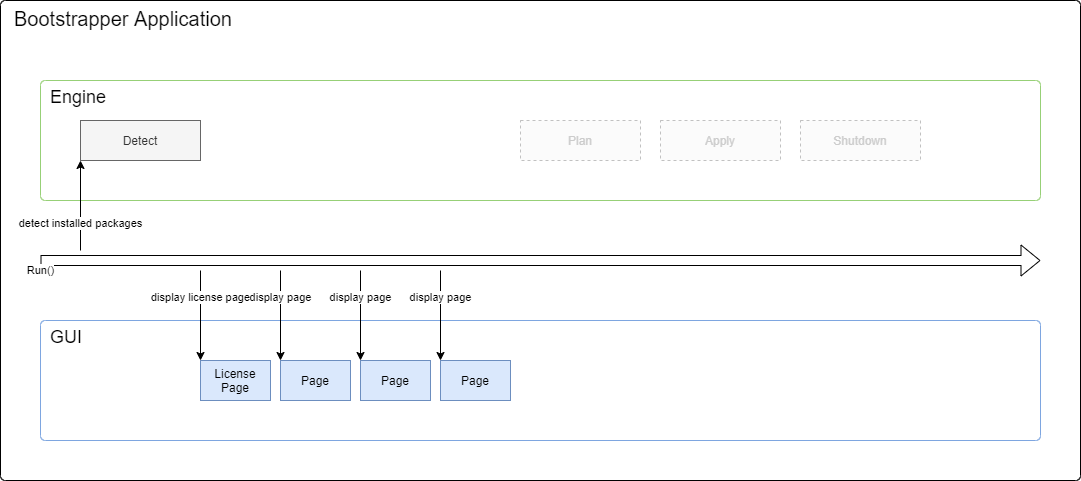

The diagram above was exported from draw.io. Its source (the exported page's mxGraphModel, read from the mxfile embedded in the PNG):
<mxGraphModel dx="1422" dy="822" grid="1" gridSize="10" guides="1" tooltips="1" connect="1" arrows="1" fold="1" page="1" pageScale="1" pageWidth="1169" pageHeight="827" math="0" shadow="0">
  <root>
    <mxCell id="0" />
    <mxCell id="1" parent="0" />
    <mxCell id="2Z-E2sFAQJpSRoVeSExa-8" value="Bootstrapper Application" style="rounded=1;whiteSpace=wrap;html=1;align=left;verticalAlign=top;fontSize=20;spacingLeft=12;arcSize=1;" parent="1" vertex="1">
      <mxGeometry x="40" y="40" width="1080" height="480" as="geometry" />
    </mxCell>
    <mxCell id="2Z-E2sFAQJpSRoVeSExa-5" value="GUI" style="rounded=1;whiteSpace=wrap;html=1;align=left;verticalAlign=top;fontSize=18;spacingLeft=8;arcSize=4;strokeColor=#7EA6E0;" parent="1" vertex="1">
      <mxGeometry x="80" y="360" width="1000" height="120" as="geometry" />
    </mxCell>
    <mxCell id="sVup1wHbTjSoKXAUhnR5-10" value="Page" style="rounded=0;whiteSpace=wrap;html=1;fillColor=#dae8fc;strokeColor=#6c8ebf;" parent="1" vertex="1">
      <mxGeometry x="320" y="400" width="70" height="40" as="geometry" />
    </mxCell>
    <mxCell id="sVup1wHbTjSoKXAUhnR5-11" value="Page" style="rounded=0;whiteSpace=wrap;html=1;fillColor=#dae8fc;strokeColor=#6c8ebf;" parent="1" vertex="1">
      <mxGeometry x="400" y="400" width="70" height="40" as="geometry" />
    </mxCell>
    <mxCell id="sVup1wHbTjSoKXAUhnR5-12" value="Page" style="rounded=0;whiteSpace=wrap;html=1;fillColor=#dae8fc;strokeColor=#6c8ebf;" parent="1" vertex="1">
      <mxGeometry x="480" y="400" width="70" height="40" as="geometry" />
    </mxCell>
    <mxCell id="sVup1wHbTjSoKXAUhnR5-15" value="License&lt;br&gt;Page" style="rounded=0;whiteSpace=wrap;html=1;fillColor=#dae8fc;strokeColor=#6c8ebf;" parent="1" vertex="1">
      <mxGeometry x="240" y="400" width="70" height="40" as="geometry" />
    </mxCell>
    <mxCell id="sVup1wHbTjSoKXAUhnR5-18" value="display page" style="endArrow=classic;html=1;" parent="1" edge="1">
      <mxGeometry x="-0.4" width="50" height="50" relative="1" as="geometry">
        <mxPoint x="320" y="310" as="sourcePoint" />
        <mxPoint x="320" y="400" as="targetPoint" />
        <mxPoint as="offset" />
      </mxGeometry>
    </mxCell>
    <mxCell id="sVup1wHbTjSoKXAUhnR5-19" value="display page" style="endArrow=classic;html=1;" parent="1" edge="1">
      <mxGeometry x="-0.4" width="50" height="50" relative="1" as="geometry">
        <mxPoint x="400" y="310" as="sourcePoint" />
        <mxPoint x="400" y="400" as="targetPoint" />
        <mxPoint as="offset" />
      </mxGeometry>
    </mxCell>
    <mxCell id="sVup1wHbTjSoKXAUhnR5-20" value="display page" style="endArrow=classic;html=1;" parent="1" edge="1">
      <mxGeometry x="-0.4" width="50" height="50" relative="1" as="geometry">
        <mxPoint x="480" y="310" as="sourcePoint" />
        <mxPoint x="480" y="400" as="targetPoint" />
        <mxPoint as="offset" />
      </mxGeometry>
    </mxCell>
    <mxCell id="sVup1wHbTjSoKXAUhnR5-24" value="display license page" style="endArrow=classic;html=1;" parent="1" edge="1">
      <mxGeometry x="-0.4" width="50" height="50" relative="1" as="geometry">
        <mxPoint x="240" y="310" as="sourcePoint" />
        <mxPoint x="240" y="399.9999999999999" as="targetPoint" />
        <mxPoint as="offset" />
      </mxGeometry>
    </mxCell>
    <mxCell id="2Z-E2sFAQJpSRoVeSExa-1" value="Engine" style="rounded=1;whiteSpace=wrap;html=1;align=left;verticalAlign=top;spacingLeft=8;fontSize=18;arcSize=4;strokeColor=#97D077;" parent="1" vertex="1">
      <mxGeometry x="80" y="120" width="1000" height="120" as="geometry" />
    </mxCell>
    <mxCell id="2Z-E2sFAQJpSRoVeSExa-2" value="Detect" style="rounded=0;whiteSpace=wrap;html=1;fillColor=#f5f5f5;strokeColor=#666666;fontColor=#333333;" parent="1" vertex="1">
      <mxGeometry x="120" y="160" width="120" height="40" as="geometry" />
    </mxCell>
    <mxCell id="2Z-E2sFAQJpSRoVeSExa-3" value="Plan" style="rounded=0;whiteSpace=wrap;html=1;fillColor=#f5f5f5;strokeColor=#666666;opacity=40;fontColor=#CCCCCC;dashed=1;" parent="1" vertex="1">
      <mxGeometry x="560" y="160" width="120" height="40" as="geometry" />
    </mxCell>
    <mxCell id="2Z-E2sFAQJpSRoVeSExa-4" value="Apply" style="rounded=0;whiteSpace=wrap;html=1;fillColor=#f5f5f5;strokeColor=#666666;opacity=40;fontColor=#CCCCCC;dashed=1;" parent="1" vertex="1">
      <mxGeometry x="700" y="160" width="120" height="40" as="geometry" />
    </mxCell>
    <mxCell id="2Z-E2sFAQJpSRoVeSExa-6" value="Run()" style="endArrow=classic;html=1;shape=flexArrow;" parent="1" edge="1">
      <mxGeometry x="-1" y="-10" width="50" height="50" relative="1" as="geometry">
        <mxPoint x="80" y="300" as="sourcePoint" />
        <mxPoint x="1080" y="300" as="targetPoint" />
        <mxPoint as="offset" />
      </mxGeometry>
    </mxCell>
    <mxCell id="2Z-E2sFAQJpSRoVeSExa-7" value="detect installed packages" style="endArrow=classic;html=1;entryX=0.5;entryY=1;entryDx=0;entryDy=0;" parent="1" edge="1">
      <mxGeometry x="-0.4" width="50" height="50" relative="1" as="geometry">
        <mxPoint x="120" y="290" as="sourcePoint" />
        <mxPoint x="120" y="200" as="targetPoint" />
        <mxPoint as="offset" />
      </mxGeometry>
    </mxCell>
    <mxCell id="2Z-E2sFAQJpSRoVeSExa-9" value="Shutdown" style="rounded=0;whiteSpace=wrap;html=1;fillColor=#f5f5f5;strokeColor=#666666;opacity=40;fontColor=#CCCCCC;dashed=1;" parent="1" vertex="1">
      <mxGeometry x="840" y="160" width="120" height="40" as="geometry" />
    </mxCell>
  </root>
</mxGraphModel>